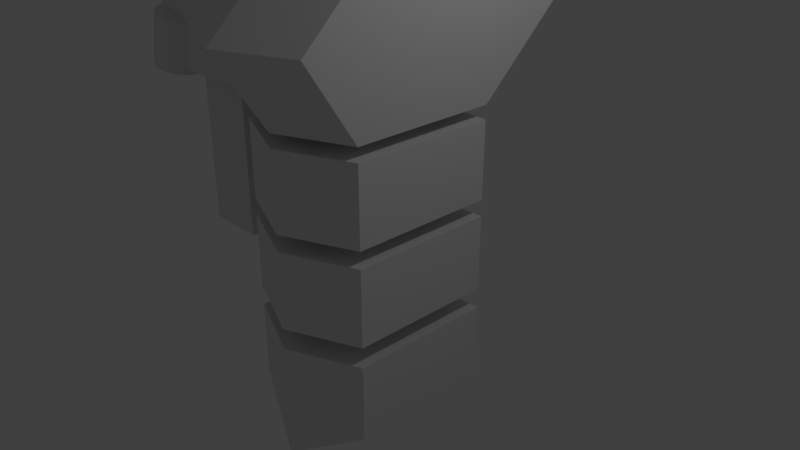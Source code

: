 # Source: r_t.blend  (saved by Blender 2.79.0; exported with 4.5.12 LTS)
import bpy
from mathutils import Matrix  # noqa: F401  (used for matrix-valued properties, if any)

bpy.ops.wm.read_factory_settings(use_empty=True)
scene = bpy.context.scene
scene.name = 'Scene'

# ---- collections
col_collection_1 = bpy.data.collections.new('Collection 1'); scene.collection.children.link(col_collection_1)

# ---- materials (node trees are filled in below, after node groups)
mat_material = bpy.data.materials.new('Material')
mat_material.alpha_threshold = 0.0
mat_material.use_transparent_shadow = False
mat_material.roughness = 0.5
mat_material.line_color = (0.0, 0.0, 0.0, 1.0)
mat_material_001 = bpy.data.materials.new('Material.001')
mat_material_001.alpha_threshold = 0.0
mat_material_001.use_transparent_shadow = False
mat_material_001.roughness = 0.5
mat_material_001.line_color = (0.0, 0.0, 0.0, 1.0)
mat_material_002 = bpy.data.materials.new('Material.002')
mat_material_002.alpha_threshold = 0.0
mat_material_002.use_transparent_shadow = False
mat_material_002.roughness = 0.5
mat_material_002.line_color = (0.0, 0.0, 0.0, 1.0)
mat_material_003 = bpy.data.materials.new('Material.003')
mat_material_003.alpha_threshold = 0.0
mat_material_003.use_transparent_shadow = False
mat_material_003.roughness = 0.5
mat_material_003.line_color = (0.0, 0.0, 0.0, 1.0)

# ---- material node trees

# ---- world
world_world = bpy.data.worlds.new('World'); scene.world = world_world
world_world.color = (0.05088, 0.05088, 0.05088)
world_world.use_sun_shadow = False
world_world.sun_shadow_jitter_overblur = 0.0
world_world.cycles.sampling_method = 'MANUAL'

# ---- cameras
cam_camera = bpy.data.cameras.new('Camera')
cam_camera.clip_end = 100.0
cam_camera.lens = 35.0
cam_camera.sensor_width = 32.0
cam_camera.sensor_height = 18.0
cam_camera.ortho_scale = 7.314
cam_camera.dof.focus_distance = 0.0
cam_camera.dof.aperture_fstop = 128.0

# ---- lights
light_lamp = bpy.data.lights.new('Lamp', 'POINT')
light_lamp.transmission_factor = 0.0
light_lamp.cutoff_distance = 30.0
light_lamp.energy = 100.0
light_lamp.shadow_buffer_clip_start = 1.001
light_lamp.shadow_soft_size = 0.1
light_lamp.shadow_maximum_resolution = 0.006
light_lamp.use_absolute_resolution = True

# ---- meshes
me_cube_006 = bpy.data.meshes.new('Cube.006')
me_cube_006.from_pydata([(-1.0, -1.0, -1.0), (-1.0, -1.0, 1.0), (-1.0, 1.0, -1.0), (-1.0, 1.0, 1.0), (1.0, -1.0, -1.0), (1.0, -1.0, 1.0), (1.0, 1.0, -1.0), (1.0, 1.0, 1.0)], [], [(0, 1, 3, 2), (2, 3, 7, 6), (6, 7, 5, 4), (4, 5, 1, 0), (2, 6, 4, 0), (7, 3, 1, 5)])
me_cube_006.use_remesh_preserve_volume = False
me_cube_006.use_remesh_preserve_attributes = False
me_cube_006.use_mirror_vertex_groups = False
me_cube_006.update()
me_cylinder = bpy.data.meshes.new('Cylinder')
me_cylinder.from_pydata([(0.0, 1.0, -1.0), (0.0, 1.0, 1.0), (0.1951, 0.9808, -1.0), (0.1951, 0.9808, 1.0), (0.3827, 0.9239, -1.0), (0.3827, 0.9239, 1.0), (0.5556, 0.8315, -1.0), (0.5556, 0.8315, 1.0), (0.7071, 0.7071, -1.0), (0.7071, 0.7071, 1.0), (0.8315, 0.5556, -1.0), (0.8315, 0.5556, 1.0), (0.9239, 0.3827, -1.0), (0.9239, 0.3827, 1.0), (0.9808, 0.1951, -1.0), (0.9808, 0.1951, 1.0), (1.0, 7.55e-08, -1.0), (1.0, 7.55e-08, 1.0), (0.9808, -0.1951, -1.0), (0.9808, -0.1951, 1.0), (0.9239, -0.3827, -1.0), (0.9239, -0.3827, 1.0), (0.8315, -0.5556, -1.0), (0.8315, -0.5556, 1.0), (0.7071, -0.7071, -1.0), (0.7071, -0.7071, 1.0), (0.5556, -0.8315, -1.0), (0.5556, -0.8315, 1.0), (0.3827, -0.9239, -1.0), (0.3827, -0.9239, 1.0), (0.1951, -0.9808, -1.0), (0.1951, -0.9808, 1.0), (-3.258e-07, -1.0, -1.0), (-3.258e-07, -1.0, 1.0), (-0.1951, -0.9808, -1.0), (-0.1951, -0.9808, 1.0), (-0.3827, -0.9239, -1.0), (-0.3827, -0.9239, 1.0), (-0.5556, -0.8315, -1.0), (-0.5556, -0.8315, 1.0), (-0.7071, -0.7071, -1.0), (-0.7071, -0.7071, 1.0), (-0.8315, -0.5556, -1.0), (-0.8315, -0.5556, 1.0), (-0.9239, -0.3827, -1.0), (-0.9239, -0.3827, 1.0), (-0.9808, -0.1951, -1.0), (-0.9808, -0.1951, 1.0), (-1.0, 9.656e-07, -1.0), (-1.0, 9.656e-07, 1.0), (-0.9808, 0.1951, -1.0), (-0.9808, 0.1951, 1.0), (-0.9239, 0.3827, -1.0), (-0.9239, 0.3827, 1.0), (-0.8315, 0.5556, -1.0), (-0.8315, 0.5556, 1.0), (-0.7071, 0.7071, -1.0), (-0.7071, 0.7071, 1.0), (-0.5556, 0.8315, -1.0), (-0.5556, 0.8315, 1.0), (-0.3827, 0.9239, -1.0), (-0.3827, 0.9239, 1.0), (-0.1951, 0.9808, -1.0), (-0.1951, 0.9808, 1.0)], [], [(0, 1, 3, 2), (2, 3, 5, 4), (4, 5, 7, 6), (6, 7, 9, 8), (8, 9, 11, 10), (10, 11, 13, 12), (12, 13, 15, 14), (14, 15, 17, 16), (16, 17, 19, 18), (18, 19, 21, 20), (20, 21, 23, 22), (22, 23, 25, 24), (24, 25, 27, 26), (26, 27, 29, 28), (28, 29, 31, 30), (30, 31, 33, 32), (32, 33, 35, 34), (34, 35, 37, 36), (36, 37, 39, 38), (38, 39, 41, 40), (40, 41, 43, 42), (42, 43, 45, 44), (44, 45, 47, 46), (46, 47, 49, 48), (48, 49, 51, 50), (50, 51, 53, 52), (52, 53, 55, 54), (54, 55, 57, 56), (56, 57, 59, 58), (58, 59, 61, 60), (3, 1, 63, 61, 59, 57, 55, 53, 51, 49, 47, 45, 43, 41, 39, 37, 35, 33, 31, 29, 27, 25, 23, 21, 19, 17, 15, 13, 11, 9, 7, 5), (60, 61, 63, 62), (62, 63, 1, 0), (0, 2, 4, 6, 8, 10, 12, 14, 16, 18, 20, 22, 24, 26, 28, 30, 32, 34, 36, 38, 40, 42, 44, 46, 48, 50, 52, 54, 56, 58, 60, 62)])
me_cylinder.use_remesh_preserve_volume = False
me_cylinder.use_remesh_preserve_attributes = False
me_cylinder.use_mirror_vertex_groups = False
me_cylinder.update()
me_cube_005 = bpy.data.meshes.new('Cube.005')
me_cube_005.from_pydata([(-1.0, -1.0, -1.0), (-1.442, -1.0, 2.366), (-1.0, 1.0, -1.0), (-1.442, 1.0, 2.366), (1.0, -1.0, -1.0), (1.0, -1.0, 1.0), (1.0, 1.0, -1.0), (1.0, 1.0, 1.0), (-1.0, 0.0, -1.0), (-1.442, -1.0, 0.0), (-1.442, 0.0, 2.366), (-1.442, 1.0, 0.0), (0.0, 1.0, -1.0), (0.0, 1.0, 2.366), (1.0, 1.0, 0.0), (1.0, 0.0, -1.0), (1.0, 0.0, 1.0), (1.0, -1.0, 0.0), (0.0, -1.0, -1.0), (0.0, -1.0, 2.366), (0.0, 0.0, 2.366), (0.0, 0.0, -1.0), (0.0, -1.0, 0.0), (1.0, 0.0, 0.0), (0.0, 1.0, 0.0), (-1.442, 0.0, 0.0), (-1.0, 0.0, 3.629), (-1.0, 1.0, 3.629), (0.0, -1.0, 3.629), (-1.0, -1.0, 3.629), (0.0, 1.0, 3.629), (0.0, 0.0, 3.629)], [], [(25, 10, 3, 11), (24, 13, 7, 14), (23, 16, 5, 17), (22, 19, 1, 9), (21, 15, 4, 18), (19, 20, 31, 28), (16, 20, 19, 5), (7, 13, 20, 16), (13, 3, 27, 30), (8, 21, 18, 0), (2, 12, 21, 8), (12, 6, 15, 21), (18, 22, 9, 0), (4, 17, 22, 18), (17, 5, 19, 22), (15, 23, 17, 4), (6, 14, 23, 15), (14, 7, 16, 23), (12, 24, 14, 6), (2, 11, 24, 12), (11, 3, 13, 24), (8, 25, 11, 2), (0, 9, 25, 8), (9, 1, 10, 25), (31, 26, 29, 28), (30, 27, 26, 31), (3, 10, 26, 27), (1, 19, 28, 29), (20, 13, 30, 31), (10, 1, 29, 26)])
me_cube_005.use_remesh_preserve_volume = False
me_cube_005.use_remesh_preserve_attributes = False
me_cube_005.use_mirror_vertex_groups = False
me_cube_005.update()
me_cube_003 = bpy.data.meshes.new('Cube.003')
me_cube_003.from_pydata([(-0.6411, -1.675, -1.137), (-0.6411, -1.675, -0.09796), (-0.6411, -0.01259, -1.137), (-0.6411, -0.01259, -0.09796), (0.6411, -1.675, -1.137), (0.6411, -1.675, -0.09796), (0.6411, -0.01259, -1.137), (0.6411, -0.01259, -0.09796), (-0.6411, -2.184, 0.3676), (-0.4678, -0.01259, 0.2471), (0.4678, -0.01259, 0.2471), (0.6411, -2.184, 0.3676), (0.1084, -0.01259, -1.137), (-0.1084, -0.01259, -1.137), (-0.1084, -0.01259, -0.09796), (0.1084, -0.01259, -0.09796), (-0.1084, -1.986, -1.137), (0.1084, -1.986, -1.137), (0.1084, -1.986, -0.09796), (-0.1084, -1.986, -0.09796), (-0.1084, -0.01259, 0.2471), (0.1084, -0.01259, 0.2471), (0.1084, -2.319, 0.3676), (-0.1084, -2.319, 0.3676), (-0.6411, -1.487, -1.137), (-0.6411, -1.239, -0.09796), (0.6411, -1.487, -1.137), (0.6411, -1.239, -0.09796), (-0.4558, -1.878, 0.502), (0.4558, -1.878, 0.502), (0.0771, -1.965, 0.502), (-0.0771, -1.965, 0.502), (-0.1084, -1.798, -1.137), (0.1084, -1.798, -1.137), (0.4393, -2.01, 0.7305), (0.4393, -2.151, 0.7305), (-0.1084, -2.319, 0.7305), (-0.4393, -2.151, 0.7305), (0.1084, -2.319, 0.7305), (0.1084, -2.099, 0.7305), (-0.1084, -2.099, 0.7305), (-0.4393, -2.01, 0.7305), (-0.7592, -0.8339, 0.06764), (-0.7592, -0.5904, 0.06764), (0.6411, -1.082, -1.137), (0.71, -0.1692, -1.137), (-0.4558, -1.318, 0.4785), (-0.6411, -0.4773, 0.2943), (-0.71, -0.1692, -1.137), (-0.6411, -1.082, -1.137), (0.7592, -0.5904, 0.06764), (0.7592, -0.8339, 0.06764), (0.6411, -0.4773, 0.2943), (0.4558, -1.318, 0.4785), (0.1084, -0.5024, 0.4481), (0.1084, -1.412, 0.4791), (-0.1084, -0.5024, 0.4481), (-0.1084, -1.412, 0.4791), (-0.1084, -0.7123, -1.137), (-0.1084, -1.307, -1.137), (0.1084, -0.7123, -1.137), (0.1084, -1.307, -1.137), (-0.1084, -0.2635, 0.7006), (0.1084, -0.2635, 0.7006), (0.1084, -0.8291, 1.678), (0.1084, -1.35, 1.708), (-0.1084, -0.8291, 1.678), (-0.1084, -1.35, 1.708), (0.2137, -0.3479, 0.2943), (0.0771, -1.557, 0.4785), (-0.2137, -0.3479, 0.2943), (-0.0771, -1.557, 0.4785), (0.1084, -1.449, 1.862), (0.1084, -0.7538, 1.822), (-0.1084, -0.7538, 1.822), (-0.1084, -1.449, 1.862), (0.1084, -0.7177, 2.448), (0.1084, -1.413, 2.488), (-0.1084, -0.7177, 2.448), (-0.1084, -1.413, 2.488), (0.727, -1.139, -0.08588), (0.9435, -1.327, -0.08588), (0.6708, -1.631, 0.5106), (0.9435, -1.836, 0.3797), (-0.9435, -1.327, -0.08588), (-0.9435, -1.836, 0.3797), (-0.6708, -1.631, 0.5106), (-0.6465, -1.662, 0.7426), (-0.727, -1.139, -0.08588), (0.5758, -1.457, 0.4871), (0.6465, -1.662, 0.7426), (0.6465, -1.804, 0.7426), (-0.6465, -1.804, 0.7426), (-0.5758, -1.457, 0.4871)], [], [(48, 43, 3), (12, 15, 7, 6), (26, 27, 5, 4), (16, 19, 1, 0), (33, 26, 4, 17), (14, 3, 9, 20), (30, 31, 40, 39), (50, 7, 52), (37, 41, 87, 92), (18, 5, 11, 22), (1, 19, 23, 8), (19, 18, 22, 23), (11, 5, 81, 83), (31, 28, 41, 40), (7, 15, 21, 10), (15, 14, 20, 21), (24, 32, 16, 0), (32, 33, 17, 16), (4, 5, 18, 17), (17, 18, 19, 16), (2, 3, 14, 13), (13, 14, 15, 12), (59, 61, 33, 32), (49, 59, 32, 24), (69, 71, 31, 30), (53, 69, 30, 29), (42, 25, 46), (28, 46, 93, 86), (71, 46, 28, 31), (61, 44, 26, 33), (44, 51, 27), (0, 1, 25, 24), (40, 41, 37, 36), (34, 39, 38, 35), (39, 40, 36, 38), (22, 11, 35, 38), (35, 11, 83, 91), (8, 23, 36, 37), (29, 30, 39, 34), (23, 22, 38, 36), (6, 7, 45), (45, 50, 51, 44), (12, 6, 45, 60), (60, 45, 44, 61), (20, 9, 47, 70), (70, 47, 46, 71), (3, 47, 9), (43, 42, 46, 47), (10, 21, 68, 52), (52, 68, 69, 53), (20, 70, 74, 62), (71, 69, 72, 75), (2, 13, 58, 48), (48, 58, 59, 49), (13, 12, 60, 58), (58, 60, 61, 59), (25, 1, 84, 88), (51, 50, 52, 53), (24, 25, 49), (49, 42, 43, 48), (63, 62, 74, 73), (73, 74, 78, 76), (68, 21, 63, 73), (56, 54, 64, 66), (21, 20, 62, 63), (55, 54, 56, 57), (5, 27, 80, 81), (53, 27, 51), (52, 7, 10), (47, 3, 43), (3, 2, 48), (45, 7, 50), (49, 25, 42), (27, 26, 44), (54, 55, 69, 68), (57, 56, 70, 71), (55, 65, 72, 69), (65, 64, 73, 72), (66, 67, 75, 74), (67, 57, 71, 75), (56, 66, 74, 70), (64, 54, 68, 73), (65, 67, 66, 64), (55, 57, 67, 65), (76, 78, 79, 77), (75, 72, 77, 79), (74, 75, 79, 78), (72, 73, 76, 77), (88, 84, 85, 86), (83, 82, 90, 91), (81, 80, 82, 83), (86, 85, 92, 87), (80, 89, 82), (93, 88, 86), (8, 37, 92, 85), (1, 8, 85, 84), (53, 29, 82, 89), (34, 35, 91, 90), (41, 28, 86, 87), (46, 25, 88, 93), (27, 53, 89, 80), (29, 34, 90, 82)])
me_cube_003.use_remesh_preserve_volume = False
me_cube_003.use_remesh_preserve_attributes = False
me_cube_003.use_mirror_vertex_groups = False
me_cube_003.update()
me_cube = bpy.data.meshes.new('Cube')
me_cube.from_pydata([(1.0, 1.0, -0.5261), (1.0, -1.0, -0.5261), (-1.0, -1.0, -0.5261), (-1.0, 1.0, -0.5261), (1.0, 2.137, 0.5261), (1.0, -1.677, 0.5261), (-1.0, -1.677, 0.5261), (-1.0, 2.137, 0.5261), (0.02731, 1.0, -0.5261), (0.02731, -1.427, -0.5261), (0.02731, 2.137, 0.5261), (0.02731, -2.105, 0.5261), (1.0, 2.137, 1.177), (1.0, -1.0, 1.177), (0.02731, 2.137, 1.177), (-1.0, 2.137, 1.177), (0.02731, -1.427, 1.177), (-1.0, -1.0, 1.177)], [], [(8, 9, 2, 3), (6, 11, 16, 17), (0, 4, 5, 1), (9, 11, 6, 2), (2, 6, 7, 3), (10, 8, 3, 7), (4, 0, 8, 10), (1, 5, 11, 9), (4, 10, 14, 12), (0, 1, 9, 8), (14, 15, 17, 16), (12, 14, 16, 13), (5, 4, 12, 13), (11, 5, 13, 16), (7, 6, 17, 15), (10, 7, 15, 14)])
me_cube.materials.append(mat_material)
me_cube.use_remesh_preserve_volume = False
me_cube.use_remesh_preserve_attributes = False
me_cube.use_mirror_vertex_groups = False
me_cube.update()
me_cube_001 = bpy.data.meshes.new('Cube.001')
me_cube_001.from_pydata([(1.0, 1.0, -0.5261), (1.0, -1.0, -0.5261), (-1.0, -1.0, -0.5261), (-1.0, 1.0, -0.5261), (1.0, 1.0, 0.5261), (1.0, -1.0, 0.5261), (-1.0, -1.0, 0.5261), (-1.0, 1.0, 0.5261), (0.02731, 1.0, -0.5261), (0.02731, -1.427, -0.5261), (0.02731, 1.0, 0.5261), (0.02731, -1.427, 0.5261)], [], [(8, 9, 2, 3), (10, 7, 6, 11), (0, 4, 5, 1), (9, 11, 6, 2), (2, 6, 7, 3), (10, 8, 3, 7), (4, 0, 8, 10), (1, 5, 11, 9), (4, 10, 11, 5), (0, 1, 9, 8)])
me_cube_001.materials.append(mat_material_001)
me_cube_001.use_remesh_preserve_volume = False
me_cube_001.use_remesh_preserve_attributes = False
me_cube_001.use_mirror_vertex_groups = False
me_cube_001.update()
me_cube_002 = bpy.data.meshes.new('Cube.002')
me_cube_002.from_pydata([(1.0, 1.0, -0.5261), (1.0, -1.0, -0.5261), (-1.0, -1.0, -0.5261), (-1.0, 1.0, -0.5261), (1.0, 1.0, 0.5261), (1.0, -1.0, 0.5261), (-1.0, -1.0, 0.5261), (-1.0, 1.0, 0.5261), (0.02731, 1.0, -0.5261), (0.02731, -1.427, -0.5261), (0.02731, 1.0, 0.5261), (0.02731, -1.427, 0.5261)], [], [(8, 9, 2, 3), (10, 7, 6, 11), (0, 4, 5, 1), (9, 11, 6, 2), (2, 6, 7, 3), (10, 8, 3, 7), (4, 0, 8, 10), (1, 5, 11, 9), (4, 10, 11, 5), (0, 1, 9, 8)])
me_cube_002.materials.append(mat_material_002)
me_cube_002.use_remesh_preserve_volume = False
me_cube_002.use_remesh_preserve_attributes = False
me_cube_002.use_mirror_vertex_groups = False
me_cube_002.update()
me_cube_004 = bpy.data.meshes.new('Cube.004')
me_cube_004.from_pydata([(1.0, 1.0, -0.5261), (1.0, -1.0, -0.5261), (-1.0, -1.0, -0.5261), (-1.0, 1.0, -0.5261), (1.0, 1.0, 0.5261), (1.0, -1.0, 0.5261), (-1.0, -1.0, 0.5261), (-1.0, 1.0, 0.5261), (0.02731, 1.0, -1.105), (0.02731, -1.427, -1.105), (0.02731, 1.0, 0.5261), (0.02731, -1.427, 0.5261)], [], [(8, 9, 2, 3), (10, 7, 6, 11), (0, 4, 5, 1), (9, 11, 6, 2), (2, 6, 7, 3), (10, 8, 3, 7), (4, 0, 8, 10), (1, 5, 11, 9), (4, 10, 11, 5), (0, 1, 9, 8)])
me_cube_004.materials.append(mat_material_003)
me_cube_004.use_remesh_preserve_volume = False
me_cube_004.use_remesh_preserve_attributes = False
me_cube_004.use_mirror_vertex_groups = False
me_cube_004.update()
me_cylinder_001 = bpy.data.meshes.new('Cylinder.001')
me_cylinder_001.from_pydata([(0.0, 1.0, -1.0), (0.0, 1.0, 1.0), (0.1951, 0.9808, -1.0), (0.1951, 0.9808, 1.0), (0.3827, 0.9239, -1.0), (0.3827, 0.9239, 1.0), (0.5556, 0.8315, -1.0), (0.5556, 0.8315, 1.0), (0.7071, 0.7071, -1.0), (0.7071, 0.7071, 1.0), (0.8315, 0.5556, -1.0), (0.8315, 0.5556, 1.0), (0.9239, 0.3827, -1.0), (0.9239, 0.3827, 1.0), (0.9808, 0.1951, -1.0), (0.9808, 0.1951, 1.0), (1.0, 7.55e-08, -1.0), (1.0, 7.55e-08, 1.0), (0.9808, -0.1951, -1.0), (0.9808, -0.1951, 1.0), (0.9239, -0.3827, -1.0), (0.9239, -0.3827, 1.0), (0.8315, -0.5556, -1.0), (0.8315, -0.5556, 1.0), (0.7071, -0.7071, -1.0), (0.7071, -0.7071, 1.0), (0.5556, -0.8315, -1.0), (0.5556, -0.8315, 1.0), (0.3827, -0.9239, -1.0), (0.3827, -0.9239, 1.0), (0.1951, -0.9808, -1.0), (0.1951, -0.9808, 1.0), (-3.258e-07, -1.0, -1.0), (-3.258e-07, -1.0, 1.0), (-0.1951, -0.9808, -1.0), (-0.1951, -0.9808, 1.0), (-0.3827, -0.9239, -1.0), (-0.3827, -0.9239, 1.0), (-0.5556, -0.8315, -1.0), (-0.5556, -0.8315, 1.0), (-0.7071, -0.7071, -1.0), (-0.7071, -0.7071, 1.0), (-0.8315, -0.5556, -1.0), (-0.8315, -0.5556, 1.0), (-0.9239, -0.3827, -1.0), (-0.9239, -0.3827, 1.0), (-0.9808, -0.1951, -1.0), (-0.9808, -0.1951, 1.0), (-1.0, 9.656e-07, -1.0), (-1.0, 9.656e-07, 1.0), (-0.9808, 0.1951, -1.0), (-0.9808, 0.1951, 1.0), (-0.9239, 0.3827, -1.0), (-0.9239, 0.3827, 1.0), (-0.8315, 0.5556, -1.0), (-0.8315, 0.5556, 1.0), (-0.7071, 0.7071, -1.0), (-0.7071, 0.7071, 1.0), (-0.5556, 0.8315, -1.0), (-0.5556, 0.8315, 1.0), (-0.3827, 0.9239, -1.0), (-0.3827, 0.9239, 1.0), (-0.1951, 0.9808, -1.0), (-0.1951, 0.9808, 1.0)], [], [(0, 1, 3, 2), (2, 3, 5, 4), (4, 5, 7, 6), (6, 7, 9, 8), (8, 9, 11, 10), (10, 11, 13, 12), (12, 13, 15, 14), (14, 15, 17, 16), (16, 17, 19, 18), (18, 19, 21, 20), (20, 21, 23, 22), (22, 23, 25, 24), (24, 25, 27, 26), (26, 27, 29, 28), (28, 29, 31, 30), (30, 31, 33, 32), (32, 33, 35, 34), (34, 35, 37, 36), (36, 37, 39, 38), (38, 39, 41, 40), (40, 41, 43, 42), (42, 43, 45, 44), (44, 45, 47, 46), (46, 47, 49, 48), (48, 49, 51, 50), (50, 51, 53, 52), (52, 53, 55, 54), (54, 55, 57, 56), (56, 57, 59, 58), (58, 59, 61, 60), (3, 1, 63, 61, 59, 57, 55, 53, 51, 49, 47, 45, 43, 41, 39, 37, 35, 33, 31, 29, 27, 25, 23, 21, 19, 17, 15, 13, 11, 9, 7, 5), (60, 61, 63, 62), (62, 63, 1, 0), (0, 2, 4, 6, 8, 10, 12, 14, 16, 18, 20, 22, 24, 26, 28, 30, 32, 34, 36, 38, 40, 42, 44, 46, 48, 50, 52, 54, 56, 58, 60, 62)])
me_cylinder_001.use_remesh_preserve_volume = False
me_cylinder_001.use_remesh_preserve_attributes = False
me_cylinder_001.use_mirror_vertex_groups = False
me_cylinder_001.update()

# ---- objects
ob_cube_006 = bpy.data.objects.new('Cube.006', me_cube_006)
ob_cylinder = bpy.data.objects.new('Cylinder', me_cylinder)
ob_cube_005 = bpy.data.objects.new('Cube.005', me_cube_005)
ob_cube_003 = bpy.data.objects.new('Cube.003', me_cube_003)
ob_cube = bpy.data.objects.new('Cube', me_cube)
ob_lamp = bpy.data.objects.new('Lamp', light_lamp)
ob_camera = bpy.data.objects.new('Camera', cam_camera)
ob_cube_001 = bpy.data.objects.new('Cube.001', me_cube_001)
ob_cube_002 = bpy.data.objects.new('Cube.002', me_cube_002)
ob_cube_004 = bpy.data.objects.new('Cube.004', me_cube_004)
ob_cylinder_001 = bpy.data.objects.new('Cylinder.001', me_cylinder_001)

# ---- transforms, parenting, visibility, modifiers, constraints
ob_cube_006.location = (-1.988, -0.2943, 1.111)
ob_cube_006.scale = (0.4145, 0.4145, 1.18)
ob_cube_006.lineart.crease_threshold = 0.0
ob_cylinder.location = (-2.821, -0.7518, 2.408)
ob_cylinder.rotation_euler = (0.0, 0.2457, 0.0)
ob_cylinder.scale = (0.3586, 0.3586, 0.3586)
ob_cylinder.lineart.crease_threshold = 0.0
ob_cube_005.location = (-1.839, -0.07193, 2.877)
ob_cube_005.scale = (0.8079, 0.8079, 0.8079)
ob_cube_005.lineart.crease_threshold = 0.0
ob_cube_003.location = (0.0, 0.5493, 4.432)
ob_cube_003.scale = (0.4575, 0.4575, 0.4575)
ob_cube_003.lineart.crease_threshold = 0.0
ob_cube.location = (0.0, 0.0, 2.544)
ob_cube.lock_rotations_4d = False
ob_cube.empty_display_type = 'ARROWS'
ob_cube.lineart.crease_threshold = 0.0
ob_lamp.location = (4.076, 1.005, 5.904)
ob_lamp.rotation_euler = (0.6503, 0.05522, 1.866)
ob_lamp.lock_rotations_4d = False
ob_lamp.empty_display_type = 'ARROWS'
ob_lamp.color = (0.0, 0.0, 0.0, 0.0)
ob_lamp.lineart.crease_threshold = 0.0
ob_camera.location = (7.481, -6.508, 5.344)
ob_camera.rotation_euler = (1.109, 0.0, 0.8149)
ob_camera.lock_rotations_4d = False
ob_camera.empty_display_type = 'ARROWS'
ob_camera.color = (0.0, 0.0, 0.0, 0.0)
ob_camera.display_type = 'WIRE'
ob_camera.lineart.crease_threshold = 0.0
ob_cube_001.location = (0.0, 0.0, 1.31)
ob_cube_001.lock_rotations_4d = False
ob_cube_001.empty_display_type = 'ARROWS'
ob_cube_001.lineart.crease_threshold = 0.0
ob_cube_002.location = (0.0, 0.0, 0.02971)
ob_cube_002.lock_rotations_4d = False
ob_cube_002.empty_display_type = 'ARROWS'
ob_cube_002.lineart.crease_threshold = 0.0
ob_cube_004.location = (0.0, 0.0, -1.306)
ob_cube_004.lock_rotations_4d = False
ob_cube_004.empty_display_type = 'ARROWS'
ob_cube_004.lineart.crease_threshold = 0.0
ob_cylinder_001.location = (-2.821, 0.3806, 2.408)
ob_cylinder_001.rotation_euler = (0.0, 0.2457, 0.0)
ob_cylinder_001.scale = (0.3586, 0.3586, 0.3586)
ob_cylinder_001.lineart.crease_threshold = 0.0

# ---- collection membership
col_collection_1.objects.link(ob_cube_006)
col_collection_1.objects.link(ob_cylinder)
col_collection_1.objects.link(ob_cube_005)
col_collection_1.objects.link(ob_cube_003)
col_collection_1.objects.link(ob_cube)
col_collection_1.objects.link(ob_lamp)
col_collection_1.objects.link(ob_camera)
col_collection_1.objects.link(ob_cube_001)
col_collection_1.objects.link(ob_cube_002)
col_collection_1.objects.link(ob_cube_004)
col_collection_1.objects.link(ob_cylinder_001)

# ---- scene / render settings (as saved in the file)
scene.camera = ob_camera
scene.frame_start = 1; scene.frame_end = 250; scene.frame_set(1)
scene.render.engine = 'BLENDER_EEVEE_NEXT'
scene.render.resolution_percentage = 50
scene.render.dither_intensity = 0.0
scene.cycles.use_denoising = False
scene.cycles.samples = 128
scene.cycles.sampling_pattern = 'TABULATED_SOBOL'
scene.cycles.use_adaptive_sampling = False
scene.cycles.use_light_tree = False
scene.cycles.blur_glossy = 0.0
scene.cycles.sample_clamp_indirect = 0.0
scene.view_settings.view_transform = 'Standard'
bpy.context.view_layer.update()
